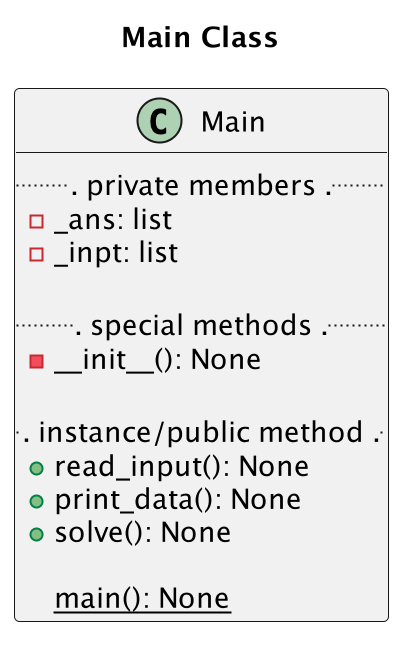

The diagram above was rendered by PlantUML. Its source (embedded in the PNG):
@startuml Main Class 
scale 2
title Main Class

class Main {
    ... private members ...
    - _ans: list
    - _inpt: list

    ... special methods ...
    - __init__(): None

    ... instance/public method ...
    + read_input(): None
    + print_data(): None
    + solve(): None
    
    {static} main(): None
}

@enduml